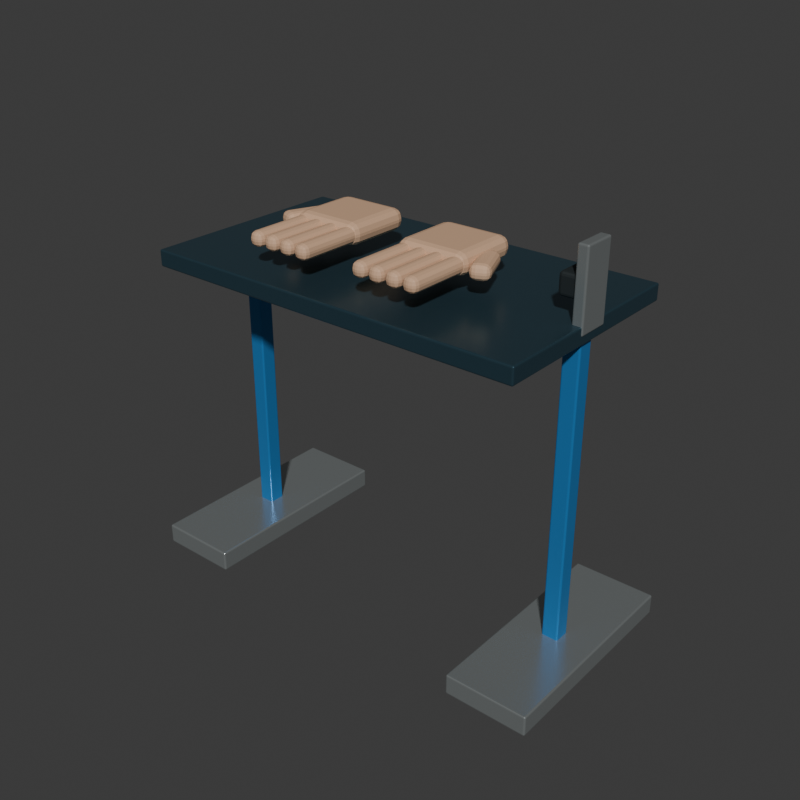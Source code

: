 # Source: hand_presence_sensor.blend  (saved by Blender 5.2.45; exported with 4.5.12 LTS)
import bpy
from mathutils import Matrix  # noqa: F401  (used for matrix-valued properties, if any)

bpy.ops.wm.read_factory_settings(use_empty=True)
scene = bpy.context.scene
scene.name = 'Scene'

# ---- collections
col_collection = bpy.data.collections.new('Collection'); scene.collection.children.link(col_collection)

# ---- materials (node trees are filled in below, after node groups)
mat_zinc_plated = bpy.data.materials.new('Zinc plated')
mat_zinc_plated.diffuse_color = (0.48, 0.52, 0.52, 1.0)
mat_industrial_blue = bpy.data.materials.new('Industrial blue')
mat_industrial_blue.diffuse_color = (0.025, 0.22, 0.55, 1.0)
mat_painted_steel = bpy.data.materials.new('Painted steel')
mat_painted_steel.diffuse_color = (0.055, 0.12, 0.16, 1.0)
mat_rubber_black = bpy.data.materials.new('Rubber black')
mat_rubber_black.diffuse_color = (0.012, 0.018, 0.02, 1.0)
mat_illustrative_hands = bpy.data.materials.new('Illustrative hands')
mat_illustrative_hands.diffuse_color = (0.64, 0.4, 0.25, 1.0)

# ---- material node trees
mat_zinc_plated.use_nodes = True; mat_zinc_plated.node_tree.nodes.clear()
_N = mat_zinc_plated.node_tree.nodes; _L = mat_zinc_plated.node_tree.links
n0 = _N.new('ShaderNodeBsdfPrincipled'); n0.name = 'Principled BSDF'; n0.location = (-200, 100)
n0.inputs[0].default_value = (0.48, 0.52, 0.52, 1.0)
n0.inputs[1].default_value = 0.75
n0.inputs[2].default_value = 0.26
n0.inputs[10].default_value = 0.005
n1 = _N.new('ShaderNodeOutputMaterial'); n1.name = 'Material Output'; n1.location = (200, 100)
_L.new(n0.outputs[0], n1.inputs[0])
n1.is_active_output = True
mat_industrial_blue.use_nodes = True; mat_industrial_blue.node_tree.nodes.clear()
_N = mat_industrial_blue.node_tree.nodes; _L = mat_industrial_blue.node_tree.links
n0 = _N.new('ShaderNodeBsdfPrincipled'); n0.name = 'Principled BSDF'; n0.location = (-200, 100)
n0.inputs[0].default_value = (0.025, 0.22, 0.55, 1.0)
n0.inputs[1].default_value = 0.28
n0.inputs[2].default_value = 0.3
n0.inputs[10].default_value = 0.005
n1 = _N.new('ShaderNodeOutputMaterial'); n1.name = 'Material Output'; n1.location = (200, 100)
_L.new(n0.outputs[0], n1.inputs[0])
n1.is_active_output = True
mat_painted_steel.use_nodes = True; mat_painted_steel.node_tree.nodes.clear()
_N = mat_painted_steel.node_tree.nodes; _L = mat_painted_steel.node_tree.links
n0 = _N.new('ShaderNodeBsdfPrincipled'); n0.name = 'Principled BSDF'; n0.location = (-200, 100)
n0.inputs[0].default_value = (0.055, 0.12, 0.16, 1.0)
n0.inputs[1].default_value = 0.72
n0.inputs[2].default_value = 0.29
n0.inputs[10].default_value = 0.005
n1 = _N.new('ShaderNodeOutputMaterial'); n1.name = 'Material Output'; n1.location = (200, 100)
_L.new(n0.outputs[0], n1.inputs[0])
n1.is_active_output = True
mat_rubber_black.use_nodes = True; mat_rubber_black.node_tree.nodes.clear()
_N = mat_rubber_black.node_tree.nodes; _L = mat_rubber_black.node_tree.links
n0 = _N.new('ShaderNodeBsdfPrincipled'); n0.name = 'Principled BSDF'; n0.location = (-200, 100)
n0.inputs[0].default_value = (0.012, 0.018, 0.02, 1.0)
n0.inputs[1].default_value = 0.04
n0.inputs[2].default_value = 0.66
n0.inputs[10].default_value = 0.005
n1 = _N.new('ShaderNodeOutputMaterial'); n1.name = 'Material Output'; n1.location = (200, 100)
_L.new(n0.outputs[0], n1.inputs[0])
n1.is_active_output = True
mat_illustrative_hands.use_nodes = True; mat_illustrative_hands.node_tree.nodes.clear()
_N = mat_illustrative_hands.node_tree.nodes; _L = mat_illustrative_hands.node_tree.links
n0 = _N.new('ShaderNodeBsdfPrincipled'); n0.name = 'Principled BSDF'; n0.location = (-200, 100)
n0.inputs[0].default_value = (0.64, 0.4, 0.25, 1.0)
n0.inputs[2].default_value = 0.65
n0.inputs[10].default_value = 0.005
n1 = _N.new('ShaderNodeOutputMaterial'); n1.name = 'Material Output'; n1.location = (200, 100)
_L.new(n0.outputs[0], n1.inputs[0])
n1.is_active_output = True

# ---- world
world_world = bpy.data.worlds.new('World'); scene.world = world_world
world_world.use_nodes = True; world_world.node_tree.nodes.clear()
_N = world_world.node_tree.nodes; _L = world_world.node_tree.links
n0 = _N.new('ShaderNodeOutputWorld'); n0.name = 'World Output'; n0.location = (200, 100)
n1 = _N.new('ShaderNodeBackground'); n1.name = 'Background'; n1.location = (-200, 100)
n1.inputs[0].default_value = (0.05088, 0.05088, 0.05088, 1.0)
_L.new(n1.outputs[0], n0.inputs[0])
n0.is_active_output = True
world_world.color = (0.022, 0.03, 0.034)
world_world.sun_shadow_jitter_overblur = 0.0

# ---- meshes
me_cube = bpy.data.meshes.new('Cube')
me_cube.from_pydata([(-0.1, -0.26, -0.025), (-0.1, -0.26, 0.025), (-0.1, 0.26, -0.025), (-0.1, 0.26, 0.025), (0.1, -0.26, -0.025), (0.1, -0.26, 0.025), (0.1, 0.26, -0.025), (0.1, 0.26, 0.025)], [], [(0, 1, 3, 2), (2, 3, 7, 6), (6, 7, 5, 4), (4, 5, 1, 0), (2, 6, 4, 0), (7, 3, 1, 5)])
_uv = me_cube.uv_layers.new(name='UVMap')
_uv.uv.foreach_set('vector', [0.375, 0.0, 0.625, 0.0, 0.625, 0.25, 0.375, 0.25, 0.375, 0.25, 0.625, 0.25, 0.625, 0.5, 0.375, 0.5, 0.375, 0.5, 0.625, 0.5, 0.625, 0.75, 0.375, 0.75, 0.375, 0.75, 0.625, 0.75, 0.625, 1.0, 0.375, 1.0, 0.125, 0.5, 0.375, 0.5, 0.375, 0.75, 0.125, 0.75, 0.625, 0.5, 0.875, 0.5, 0.875, 0.75, 0.625, 0.75])
me_cube.materials.append(mat_zinc_plated)
me_cube.update()
me_cube_001 = bpy.data.meshes.new('Cube.001')
me_cube_001.from_pydata([(-0.02, -0.02, -0.375), (-0.02, -0.02, 0.375), (-0.02, 0.02, -0.375), (-0.02, 0.02, 0.375), (0.02, -0.02, -0.375), (0.02, -0.02, 0.375), (0.02, 0.02, -0.375), (0.02, 0.02, 0.375)], [], [(0, 1, 3, 2), (2, 3, 7, 6), (6, 7, 5, 4), (4, 5, 1, 0), (2, 6, 4, 0), (7, 3, 1, 5)])
_uv = me_cube_001.uv_layers.new(name='UVMap')
_uv.uv.foreach_set('vector', [0.375, 0.0, 0.625, 0.0, 0.625, 0.25, 0.375, 0.25, 0.375, 0.25, 0.625, 0.25, 0.625, 0.5, 0.375, 0.5, 0.375, 0.5, 0.625, 0.5, 0.625, 0.75, 0.375, 0.75, 0.375, 0.75, 0.625, 0.75, 0.625, 1.0, 0.375, 1.0, 0.125, 0.5, 0.375, 0.5, 0.375, 0.75, 0.125, 0.75, 0.625, 0.5, 0.875, 0.5, 0.875, 0.75, 0.625, 0.75])
me_cube_001.materials.append(mat_industrial_blue)
me_cube_001.update()
me_cube_002 = bpy.data.meshes.new('Cube.002')
me_cube_002.from_pydata([(-0.1, -0.26, -0.025), (-0.1, -0.26, 0.025), (-0.1, 0.26, -0.025), (-0.1, 0.26, 0.025), (0.1, -0.26, -0.025), (0.1, -0.26, 0.025), (0.1, 0.26, -0.025), (0.1, 0.26, 0.025)], [], [(0, 1, 3, 2), (2, 3, 7, 6), (6, 7, 5, 4), (4, 5, 1, 0), (2, 6, 4, 0), (7, 3, 1, 5)])
_uv = me_cube_002.uv_layers.new(name='UVMap')
_uv.uv.foreach_set('vector', [0.375, 0.0, 0.625, 0.0, 0.625, 0.25, 0.375, 0.25, 0.375, 0.25, 0.625, 0.25, 0.625, 0.5, 0.375, 0.5, 0.375, 0.5, 0.625, 0.5, 0.625, 0.75, 0.375, 0.75, 0.375, 0.75, 0.625, 0.75, 0.625, 1.0, 0.375, 1.0, 0.125, 0.5, 0.375, 0.5, 0.375, 0.75, 0.125, 0.75, 0.625, 0.5, 0.875, 0.5, 0.875, 0.75, 0.625, 0.75])
me_cube_002.materials.append(mat_zinc_plated)
me_cube_002.update()
me_cube_003 = bpy.data.meshes.new('Cube.003')
me_cube_003.from_pydata([(-0.02, -0.02, -0.375), (-0.02, -0.02, 0.375), (-0.02, 0.02, -0.375), (-0.02, 0.02, 0.375), (0.02, -0.02, -0.375), (0.02, -0.02, 0.375), (0.02, 0.02, -0.375), (0.02, 0.02, 0.375)], [], [(0, 1, 3, 2), (2, 3, 7, 6), (6, 7, 5, 4), (4, 5, 1, 0), (2, 6, 4, 0), (7, 3, 1, 5)])
_uv = me_cube_003.uv_layers.new(name='UVMap')
_uv.uv.foreach_set('vector', [0.375, 0.0, 0.625, 0.0, 0.625, 0.25, 0.375, 0.25, 0.375, 0.25, 0.625, 0.25, 0.625, 0.5, 0.375, 0.5, 0.375, 0.5, 0.625, 0.5, 0.625, 0.75, 0.375, 0.75, 0.375, 0.75, 0.625, 0.75, 0.625, 1.0, 0.375, 1.0, 0.125, 0.5, 0.375, 0.5, 0.375, 0.75, 0.125, 0.75, 0.625, 0.5, 0.875, 0.5, 0.875, 0.75, 0.625, 0.75])
me_cube_003.materials.append(mat_industrial_blue)
me_cube_003.update()
me_cube_004 = bpy.data.meshes.new('Cube.004')
me_cube_004.from_pydata([(-0.47, -0.26, -0.02), (-0.47, -0.26, 0.02), (-0.47, 0.26, -0.02), (-0.47, 0.26, 0.02), (0.47, -0.26, -0.02), (0.47, -0.26, 0.02), (0.47, 0.26, -0.02), (0.47, 0.26, 0.02)], [], [(0, 1, 3, 2), (2, 3, 7, 6), (6, 7, 5, 4), (4, 5, 1, 0), (2, 6, 4, 0), (7, 3, 1, 5)])
_uv = me_cube_004.uv_layers.new(name='UVMap')
_uv.uv.foreach_set('vector', [0.375, 0.0, 0.625, 0.0, 0.625, 0.25, 0.375, 0.25, 0.375, 0.25, 0.625, 0.25, 0.625, 0.5, 0.375, 0.5, 0.375, 0.5, 0.625, 0.5, 0.625, 0.75, 0.375, 0.75, 0.375, 0.75, 0.625, 0.75, 0.625, 1.0, 0.375, 1.0, 0.125, 0.5, 0.375, 0.5, 0.375, 0.75, 0.125, 0.75, 0.625, 0.5, 0.875, 0.5, 0.875, 0.75, 0.625, 0.75])
me_cube_004.materials.append(mat_painted_steel)
me_cube_004.update()
me_cube_005 = bpy.data.meshes.new('Cube.005')
me_cube_005.from_pydata([(-0.0125, -0.04, -0.09), (-0.0125, -0.04, 0.09), (-0.0125, 0.04, -0.09), (-0.0125, 0.04, 0.09), (0.0125, -0.04, -0.09), (0.0125, -0.04, 0.09), (0.0125, 0.04, -0.09), (0.0125, 0.04, 0.09)], [], [(0, 1, 3, 2), (2, 3, 7, 6), (6, 7, 5, 4), (4, 5, 1, 0), (2, 6, 4, 0), (7, 3, 1, 5)])
_uv = me_cube_005.uv_layers.new(name='UVMap')
_uv.uv.foreach_set('vector', [0.375, 0.0, 0.625, 0.0, 0.625, 0.25, 0.375, 0.25, 0.375, 0.25, 0.625, 0.25, 0.625, 0.5, 0.375, 0.5, 0.375, 0.5, 0.625, 0.5, 0.625, 0.75, 0.375, 0.75, 0.375, 0.75, 0.625, 0.75, 0.625, 1.0, 0.375, 1.0, 0.125, 0.5, 0.375, 0.5, 0.375, 0.75, 0.125, 0.75, 0.625, 0.5, 0.875, 0.5, 0.875, 0.75, 0.625, 0.75])
me_cube_005.materials.append(mat_zinc_plated)
me_cube_005.update()
me_cube_006 = bpy.data.meshes.new('Cube.006')
me_cube_006.from_pydata([(-0.0225, -0.0325, -0.025), (-0.0225, -0.0325, 0.025), (-0.0225, 0.0325, -0.025), (-0.0225, 0.0325, 0.025), (0.0225, -0.0325, -0.025), (0.0225, -0.0325, 0.025), (0.0225, 0.0325, -0.025), (0.0225, 0.0325, 0.025)], [], [(0, 1, 3, 2), (2, 3, 7, 6), (6, 7, 5, 4), (4, 5, 1, 0), (2, 6, 4, 0), (7, 3, 1, 5)])
_uv = me_cube_006.uv_layers.new(name='UVMap')
_uv.uv.foreach_set('vector', [0.375, 0.0, 0.625, 0.0, 0.625, 0.25, 0.375, 0.25, 0.375, 0.25, 0.625, 0.25, 0.625, 0.5, 0.375, 0.5, 0.375, 0.5, 0.625, 0.5, 0.625, 0.75, 0.375, 0.75, 0.375, 0.75, 0.625, 0.75, 0.625, 1.0, 0.375, 1.0, 0.125, 0.5, 0.375, 0.5, 0.375, 0.75, 0.125, 0.75, 0.625, 0.5, 0.875, 0.5, 0.875, 0.75, 0.625, 0.75])
me_cube_006.materials.append(mat_rubber_black)
me_cube_006.update()
me_cube_007 = bpy.data.meshes.new('Cube.007')
me_cube_007.from_pydata([(-0.002, -0.0175, -0.01), (-0.002, -0.0175, 0.01), (-0.002, 0.0175, -0.01), (-0.002, 0.0175, 0.01), (0.002, -0.0175, -0.01), (0.002, -0.0175, 0.01), (0.002, 0.0175, -0.01), (0.002, 0.0175, 0.01)], [], [(0, 1, 3, 2), (2, 3, 7, 6), (6, 7, 5, 4), (4, 5, 1, 0), (2, 6, 4, 0), (7, 3, 1, 5)])
_uv = me_cube_007.uv_layers.new(name='UVMap')
_uv.uv.foreach_set('vector', [0.375, 0.0, 0.625, 0.0, 0.625, 0.25, 0.375, 0.25, 0.375, 0.25, 0.625, 0.25, 0.625, 0.5, 0.375, 0.5, 0.375, 0.5, 0.625, 0.5, 0.625, 0.75, 0.375, 0.75, 0.375, 0.75, 0.625, 0.75, 0.625, 1.0, 0.375, 1.0, 0.125, 0.5, 0.375, 0.5, 0.375, 0.75, 0.125, 0.75, 0.625, 0.5, 0.875, 0.5, 0.875, 0.75, 0.625, 0.75])
me_cube_007.materials.append(mat_industrial_blue)
me_cube_007.update()
me_cube_008 = bpy.data.meshes.new('Cube.008')
me_cube_008.from_pydata([(-0.085, -0.085, -0.025), (-0.085, -0.085, 0.025), (-0.085, 0.085, -0.025), (-0.085, 0.085, 0.025), (0.085, -0.085, -0.025), (0.085, -0.085, 0.025), (0.085, 0.085, -0.025), (0.085, 0.085, 0.025)], [], [(0, 1, 3, 2), (2, 3, 7, 6), (6, 7, 5, 4), (4, 5, 1, 0), (2, 6, 4, 0), (7, 3, 1, 5)])
_uv = me_cube_008.uv_layers.new(name='UVMap')
_uv.uv.foreach_set('vector', [0.375, 0.0, 0.625, 0.0, 0.625, 0.25, 0.375, 0.25, 0.375, 0.25, 0.625, 0.25, 0.625, 0.5, 0.375, 0.5, 0.375, 0.5, 0.625, 0.5, 0.625, 0.75, 0.375, 0.75, 0.375, 0.75, 0.625, 0.75, 0.625, 1.0, 0.375, 1.0, 0.125, 0.5, 0.375, 0.5, 0.375, 0.75, 0.125, 0.75, 0.625, 0.5, 0.875, 0.5, 0.875, 0.75, 0.625, 0.75])
me_cube_008.materials.append(mat_illustrative_hands)
me_cube_008.update()
me_cube_009 = bpy.data.meshes.new('Cube.009')
me_cube_009.from_pydata([(-0.0175, -0.085, -0.0175), (-0.0175, -0.085, 0.0175), (-0.0175, 0.085, -0.0175), (-0.0175, 0.085, 0.0175), (0.0175, -0.085, -0.0175), (0.0175, -0.085, 0.0175), (0.0175, 0.085, -0.0175), (0.0175, 0.085, 0.0175)], [], [(0, 1, 3, 2), (2, 3, 7, 6), (6, 7, 5, 4), (4, 5, 1, 0), (2, 6, 4, 0), (7, 3, 1, 5)])
_uv = me_cube_009.uv_layers.new(name='UVMap')
_uv.uv.foreach_set('vector', [0.375, 0.0, 0.625, 0.0, 0.625, 0.25, 0.375, 0.25, 0.375, 0.25, 0.625, 0.25, 0.625, 0.5, 0.375, 0.5, 0.375, 0.5, 0.625, 0.5, 0.625, 0.75, 0.375, 0.75, 0.375, 0.75, 0.625, 0.75, 0.625, 1.0, 0.375, 1.0, 0.125, 0.5, 0.375, 0.5, 0.375, 0.75, 0.125, 0.75, 0.625, 0.5, 0.875, 0.5, 0.875, 0.75, 0.625, 0.75])
me_cube_009.materials.append(mat_illustrative_hands)
me_cube_009.update()
me_cube_010 = bpy.data.meshes.new('Cube.010')
me_cube_010.from_pydata([(-0.0175, -0.085, -0.0175), (-0.0175, -0.085, 0.0175), (-0.0175, 0.085, -0.0175), (-0.0175, 0.085, 0.0175), (0.0175, -0.085, -0.0175), (0.0175, -0.085, 0.0175), (0.0175, 0.085, -0.0175), (0.0175, 0.085, 0.0175)], [], [(0, 1, 3, 2), (2, 3, 7, 6), (6, 7, 5, 4), (4, 5, 1, 0), (2, 6, 4, 0), (7, 3, 1, 5)])
_uv = me_cube_010.uv_layers.new(name='UVMap')
_uv.uv.foreach_set('vector', [0.375, 0.0, 0.625, 0.0, 0.625, 0.25, 0.375, 0.25, 0.375, 0.25, 0.625, 0.25, 0.625, 0.5, 0.375, 0.5, 0.375, 0.5, 0.625, 0.5, 0.625, 0.75, 0.375, 0.75, 0.375, 0.75, 0.625, 0.75, 0.625, 1.0, 0.375, 1.0, 0.125, 0.5, 0.375, 0.5, 0.375, 0.75, 0.125, 0.75, 0.625, 0.5, 0.875, 0.5, 0.875, 0.75, 0.625, 0.75])
me_cube_010.materials.append(mat_illustrative_hands)
me_cube_010.update()
me_cube_011 = bpy.data.meshes.new('Cube.011')
me_cube_011.from_pydata([(-0.0175, -0.085, -0.0175), (-0.0175, -0.085, 0.0175), (-0.0175, 0.085, -0.0175), (-0.0175, 0.085, 0.0175), (0.0175, -0.085, -0.0175), (0.0175, -0.085, 0.0175), (0.0175, 0.085, -0.0175), (0.0175, 0.085, 0.0175)], [], [(0, 1, 3, 2), (2, 3, 7, 6), (6, 7, 5, 4), (4, 5, 1, 0), (2, 6, 4, 0), (7, 3, 1, 5)])
_uv = me_cube_011.uv_layers.new(name='UVMap')
_uv.uv.foreach_set('vector', [0.375, 0.0, 0.625, 0.0, 0.625, 0.25, 0.375, 0.25, 0.375, 0.25, 0.625, 0.25, 0.625, 0.5, 0.375, 0.5, 0.375, 0.5, 0.625, 0.5, 0.625, 0.75, 0.375, 0.75, 0.375, 0.75, 0.625, 0.75, 0.625, 1.0, 0.375, 1.0, 0.125, 0.5, 0.375, 0.5, 0.375, 0.75, 0.125, 0.75, 0.625, 0.5, 0.875, 0.5, 0.875, 0.75, 0.625, 0.75])
me_cube_011.materials.append(mat_illustrative_hands)
me_cube_011.update()
me_cube_012 = bpy.data.meshes.new('Cube.012')
me_cube_012.from_pydata([(-0.0175, -0.085, -0.0175), (-0.0175, -0.085, 0.0175), (-0.0175, 0.085, -0.0175), (-0.0175, 0.085, 0.0175), (0.0175, -0.085, -0.0175), (0.0175, -0.085, 0.0175), (0.0175, 0.085, -0.0175), (0.0175, 0.085, 0.0175)], [], [(0, 1, 3, 2), (2, 3, 7, 6), (6, 7, 5, 4), (4, 5, 1, 0), (2, 6, 4, 0), (7, 3, 1, 5)])
_uv = me_cube_012.uv_layers.new(name='UVMap')
_uv.uv.foreach_set('vector', [0.375, 0.0, 0.625, 0.0, 0.625, 0.25, 0.375, 0.25, 0.375, 0.25, 0.625, 0.25, 0.625, 0.5, 0.375, 0.5, 0.375, 0.5, 0.625, 0.5, 0.625, 0.75, 0.375, 0.75, 0.375, 0.75, 0.625, 0.75, 0.625, 1.0, 0.375, 1.0, 0.125, 0.5, 0.375, 0.5, 0.375, 0.75, 0.125, 0.75, 0.625, 0.5, 0.875, 0.5, 0.875, 0.75, 0.625, 0.75])
me_cube_012.materials.append(mat_illustrative_hands)
me_cube_012.update()
me_cube_013 = bpy.data.meshes.new('Cube.013')
me_cube_013.from_pydata([(-0.0225, -0.0525, -0.0175), (-0.0225, -0.0525, 0.0175), (-0.0225, 0.0525, -0.0175), (-0.0225, 0.0525, 0.0175), (0.0225, -0.0525, -0.0175), (0.0225, -0.0525, 0.0175), (0.0225, 0.0525, -0.0175), (0.0225, 0.0525, 0.0175)], [], [(0, 1, 3, 2), (2, 3, 7, 6), (6, 7, 5, 4), (4, 5, 1, 0), (2, 6, 4, 0), (7, 3, 1, 5)])
_uv = me_cube_013.uv_layers.new(name='UVMap')
_uv.uv.foreach_set('vector', [0.375, 0.0, 0.625, 0.0, 0.625, 0.25, 0.375, 0.25, 0.375, 0.25, 0.625, 0.25, 0.625, 0.5, 0.375, 0.5, 0.375, 0.5, 0.625, 0.5, 0.625, 0.75, 0.375, 0.75, 0.375, 0.75, 0.625, 0.75, 0.625, 1.0, 0.375, 1.0, 0.125, 0.5, 0.375, 0.5, 0.375, 0.75, 0.125, 0.75, 0.625, 0.5, 0.875, 0.5, 0.875, 0.75, 0.625, 0.75])
me_cube_013.materials.append(mat_illustrative_hands)
me_cube_013.update()
me_cube_014 = bpy.data.meshes.new('Cube.014')
me_cube_014.from_pydata([(-0.085, -0.085, -0.025), (-0.085, -0.085, 0.025), (-0.085, 0.085, -0.025), (-0.085, 0.085, 0.025), (0.085, -0.085, -0.025), (0.085, -0.085, 0.025), (0.085, 0.085, -0.025), (0.085, 0.085, 0.025)], [], [(0, 1, 3, 2), (2, 3, 7, 6), (6, 7, 5, 4), (4, 5, 1, 0), (2, 6, 4, 0), (7, 3, 1, 5)])
_uv = me_cube_014.uv_layers.new(name='UVMap')
_uv.uv.foreach_set('vector', [0.375, 0.0, 0.625, 0.0, 0.625, 0.25, 0.375, 0.25, 0.375, 0.25, 0.625, 0.25, 0.625, 0.5, 0.375, 0.5, 0.375, 0.5, 0.625, 0.5, 0.625, 0.75, 0.375, 0.75, 0.375, 0.75, 0.625, 0.75, 0.625, 1.0, 0.375, 1.0, 0.125, 0.5, 0.375, 0.5, 0.375, 0.75, 0.125, 0.75, 0.625, 0.5, 0.875, 0.5, 0.875, 0.75, 0.625, 0.75])
me_cube_014.materials.append(mat_illustrative_hands)
me_cube_014.update()
me_cube_015 = bpy.data.meshes.new('Cube.015')
me_cube_015.from_pydata([(-0.0175, -0.085, -0.0175), (-0.0175, -0.085, 0.0175), (-0.0175, 0.085, -0.0175), (-0.0175, 0.085, 0.0175), (0.0175, -0.085, -0.0175), (0.0175, -0.085, 0.0175), (0.0175, 0.085, -0.0175), (0.0175, 0.085, 0.0175)], [], [(0, 1, 3, 2), (2, 3, 7, 6), (6, 7, 5, 4), (4, 5, 1, 0), (2, 6, 4, 0), (7, 3, 1, 5)])
_uv = me_cube_015.uv_layers.new(name='UVMap')
_uv.uv.foreach_set('vector', [0.375, 0.0, 0.625, 0.0, 0.625, 0.25, 0.375, 0.25, 0.375, 0.25, 0.625, 0.25, 0.625, 0.5, 0.375, 0.5, 0.375, 0.5, 0.625, 0.5, 0.625, 0.75, 0.375, 0.75, 0.375, 0.75, 0.625, 0.75, 0.625, 1.0, 0.375, 1.0, 0.125, 0.5, 0.375, 0.5, 0.375, 0.75, 0.125, 0.75, 0.625, 0.5, 0.875, 0.5, 0.875, 0.75, 0.625, 0.75])
me_cube_015.materials.append(mat_illustrative_hands)
me_cube_015.update()
me_cube_016 = bpy.data.meshes.new('Cube.016')
me_cube_016.from_pydata([(-0.0175, -0.085, -0.0175), (-0.0175, -0.085, 0.0175), (-0.0175, 0.085, -0.0175), (-0.0175, 0.085, 0.0175), (0.0175, -0.085, -0.0175), (0.0175, -0.085, 0.0175), (0.0175, 0.085, -0.0175), (0.0175, 0.085, 0.0175)], [], [(0, 1, 3, 2), (2, 3, 7, 6), (6, 7, 5, 4), (4, 5, 1, 0), (2, 6, 4, 0), (7, 3, 1, 5)])
_uv = me_cube_016.uv_layers.new(name='UVMap')
_uv.uv.foreach_set('vector', [0.375, 0.0, 0.625, 0.0, 0.625, 0.25, 0.375, 0.25, 0.375, 0.25, 0.625, 0.25, 0.625, 0.5, 0.375, 0.5, 0.375, 0.5, 0.625, 0.5, 0.625, 0.75, 0.375, 0.75, 0.375, 0.75, 0.625, 0.75, 0.625, 1.0, 0.375, 1.0, 0.125, 0.5, 0.375, 0.5, 0.375, 0.75, 0.125, 0.75, 0.625, 0.5, 0.875, 0.5, 0.875, 0.75, 0.625, 0.75])
me_cube_016.materials.append(mat_illustrative_hands)
me_cube_016.update()
me_cube_017 = bpy.data.meshes.new('Cube.017')
me_cube_017.from_pydata([(-0.0175, -0.085, -0.0175), (-0.0175, -0.085, 0.0175), (-0.0175, 0.085, -0.0175), (-0.0175, 0.085, 0.0175), (0.0175, -0.085, -0.0175), (0.0175, -0.085, 0.0175), (0.0175, 0.085, -0.0175), (0.0175, 0.085, 0.0175)], [], [(0, 1, 3, 2), (2, 3, 7, 6), (6, 7, 5, 4), (4, 5, 1, 0), (2, 6, 4, 0), (7, 3, 1, 5)])
_uv = me_cube_017.uv_layers.new(name='UVMap')
_uv.uv.foreach_set('vector', [0.375, 0.0, 0.625, 0.0, 0.625, 0.25, 0.375, 0.25, 0.375, 0.25, 0.625, 0.25, 0.625, 0.5, 0.375, 0.5, 0.375, 0.5, 0.625, 0.5, 0.625, 0.75, 0.375, 0.75, 0.375, 0.75, 0.625, 0.75, 0.625, 1.0, 0.375, 1.0, 0.125, 0.5, 0.375, 0.5, 0.375, 0.75, 0.125, 0.75, 0.625, 0.5, 0.875, 0.5, 0.875, 0.75, 0.625, 0.75])
me_cube_017.materials.append(mat_illustrative_hands)
me_cube_017.update()
me_cube_018 = bpy.data.meshes.new('Cube.018')
me_cube_018.from_pydata([(-0.0175, -0.085, -0.0175), (-0.0175, -0.085, 0.0175), (-0.0175, 0.085, -0.0175), (-0.0175, 0.085, 0.0175), (0.0175, -0.085, -0.0175), (0.0175, -0.085, 0.0175), (0.0175, 0.085, -0.0175), (0.0175, 0.085, 0.0175)], [], [(0, 1, 3, 2), (2, 3, 7, 6), (6, 7, 5, 4), (4, 5, 1, 0), (2, 6, 4, 0), (7, 3, 1, 5)])
_uv = me_cube_018.uv_layers.new(name='UVMap')
_uv.uv.foreach_set('vector', [0.375, 0.0, 0.625, 0.0, 0.625, 0.25, 0.375, 0.25, 0.375, 0.25, 0.625, 0.25, 0.625, 0.5, 0.375, 0.5, 0.375, 0.5, 0.625, 0.5, 0.625, 0.75, 0.375, 0.75, 0.375, 0.75, 0.625, 0.75, 0.625, 1.0, 0.375, 1.0, 0.125, 0.5, 0.375, 0.5, 0.375, 0.75, 0.125, 0.75, 0.625, 0.5, 0.875, 0.5, 0.875, 0.75, 0.625, 0.75])
me_cube_018.materials.append(mat_illustrative_hands)
me_cube_018.update()
me_cube_019 = bpy.data.meshes.new('Cube.019')
me_cube_019.from_pydata([(-0.0225, -0.0525, -0.0175), (-0.0225, -0.0525, 0.0175), (-0.0225, 0.0525, -0.0175), (-0.0225, 0.0525, 0.0175), (0.0225, -0.0525, -0.0175), (0.0225, -0.0525, 0.0175), (0.0225, 0.0525, -0.0175), (0.0225, 0.0525, 0.0175)], [], [(0, 1, 3, 2), (2, 3, 7, 6), (6, 7, 5, 4), (4, 5, 1, 0), (2, 6, 4, 0), (7, 3, 1, 5)])
_uv = me_cube_019.uv_layers.new(name='UVMap')
_uv.uv.foreach_set('vector', [0.375, 0.0, 0.625, 0.0, 0.625, 0.25, 0.375, 0.25, 0.375, 0.25, 0.625, 0.25, 0.625, 0.5, 0.375, 0.5, 0.375, 0.5, 0.625, 0.5, 0.625, 0.75, 0.375, 0.75, 0.375, 0.75, 0.625, 0.75, 0.625, 1.0, 0.375, 1.0, 0.125, 0.5, 0.375, 0.5, 0.375, 0.75, 0.125, 0.75, 0.625, 0.5, 0.875, 0.5, 0.875, 0.75, 0.625, 0.75])
me_cube_019.materials.append(mat_illustrative_hands)
me_cube_019.update()

# ---- objects
ob_hand_station_foot__0_44 = bpy.data.objects.new('HAND_STATION_foot_-0.44', me_cube)
ob_hand_station_post__0_44 = bpy.data.objects.new('HAND_STATION_post_-0.44', me_cube_001)
ob_hand_station_foot_0_44 = bpy.data.objects.new('HAND_STATION_foot_0.44', me_cube_002)
ob_hand_station_post_0_44 = bpy.data.objects.new('HAND_STATION_post_0.44', me_cube_003)
ob_hand_station_tray = bpy.data.objects.new('HAND_STATION_tray', me_cube_004)
ob_hand_sensor_bracket = bpy.data.objects.new('HAND_SENSOR_bracket', me_cube_005)
ob_hand_sensor_body = bpy.data.objects.new('HAND_SENSOR_body', me_cube_006)
ob_hand_sensor_lens = bpy.data.objects.new('HAND_SENSOR_lens', me_cube_007)
ob_hand_0_palm = bpy.data.objects.new('HAND_0_palm', me_cube_008)
ob_hand_0_finger_0 = bpy.data.objects.new('HAND_0_finger_0', me_cube_009)
ob_hand_0_finger_1 = bpy.data.objects.new('HAND_0_finger_1', me_cube_010)
ob_hand_0_finger_2 = bpy.data.objects.new('HAND_0_finger_2', me_cube_011)
ob_hand_0_finger_3 = bpy.data.objects.new('HAND_0_finger_3', me_cube_012)
ob_hand_0_thumb = bpy.data.objects.new('HAND_0_thumb', me_cube_013)
ob_hand_1_palm = bpy.data.objects.new('HAND_1_palm', me_cube_014)
ob_hand_1_finger_0 = bpy.data.objects.new('HAND_1_finger_0', me_cube_015)
ob_hand_1_finger_1 = bpy.data.objects.new('HAND_1_finger_1', me_cube_016)
ob_hand_1_finger_2 = bpy.data.objects.new('HAND_1_finger_2', me_cube_017)
ob_hand_1_finger_3 = bpy.data.objects.new('HAND_1_finger_3', me_cube_018)
ob_hand_1_thumb = bpy.data.objects.new('HAND_1_thumb', me_cube_019)

# ---- transforms, parenting, visibility, modifiers, constraints
ob_hand_station_foot__0_44.location = (-0.44, -0.18, 0.025)
_m = ob_hand_station_foot__0_44.modifiers.new('Manufactured edge radius', 'BEVEL')
_m.width = 0.004
_m.width_pct = 0.004
_m.segments = 3
ob_hand_station_post__0_44.location = (-0.44, -0.18, 0.39)
_m = ob_hand_station_post__0_44.modifiers.new('Manufactured edge radius', 'BEVEL')
_m.width = 0.004
_m.width_pct = 0.004
_m.segments = 3
ob_hand_station_foot_0_44.location = (0.44, -0.18, 0.025)
_m = ob_hand_station_foot_0_44.modifiers.new('Manufactured edge radius', 'BEVEL')
_m.width = 0.004
_m.width_pct = 0.004
_m.segments = 3
ob_hand_station_post_0_44.location = (0.44, -0.18, 0.39)
_m = ob_hand_station_post_0_44.modifiers.new('Manufactured edge radius', 'BEVEL')
_m.width = 0.004
_m.width_pct = 0.004
_m.segments = 3
ob_hand_station_tray.location = (0.0, -0.18, 0.78)
_m = ob_hand_station_tray.modifiers.new('Manufactured edge radius', 'BEVEL')
_m.width = 0.004
_m.width_pct = 0.004
_m.segments = 3
ob_hand_sensor_bracket.location = (0.46, -0.18, 0.87)
_m = ob_hand_sensor_bracket.modifiers.new('Manufactured edge radius', 'BEVEL')
_m.width = 0.004
_m.width_pct = 0.004
_m.segments = 3
ob_hand_sensor_body.location = (0.43, -0.18, 0.87)
_m = ob_hand_sensor_body.modifiers.new('Manufactured edge radius', 'BEVEL')
_m.width = 0.008
_m.width_pct = 0.008
_m.segments = 3
ob_hand_sensor_lens.location = (0.405, -0.18, 0.87)
_m = ob_hand_sensor_lens.modifiers.new('Manufactured edge radius', 'BEVEL')
_m.width = 0.003
_m.width_pct = 0.003
_m.segments = 3
ob_hand_0_palm.location = (-0.14, -0.18, 0.87)
_m = ob_hand_0_palm.modifiers.new('Manufactured edge radius', 'BEVEL')
_m.width = 0.022
_m.width_pct = 0.022
_m.segments = 3
ob_hand_0_finger_0.location = (-0.202, -0.32, 0.87)
_m = ob_hand_0_finger_0.modifiers.new('Manufactured edge radius', 'BEVEL')
_m.width = 0.015
_m.width_pct = 0.015
_m.segments = 3
ob_hand_0_finger_1.location = (-0.16, -0.32, 0.87)
_m = ob_hand_0_finger_1.modifiers.new('Manufactured edge radius', 'BEVEL')
_m.width = 0.015
_m.width_pct = 0.015
_m.segments = 3
ob_hand_0_finger_2.location = (-0.118, -0.32, 0.87)
_m = ob_hand_0_finger_2.modifiers.new('Manufactured edge radius', 'BEVEL')
_m.width = 0.015
_m.width_pct = 0.015
_m.segments = 3
ob_hand_0_finger_3.location = (-0.076, -0.32, 0.87)
_m = ob_hand_0_finger_3.modifiers.new('Manufactured edge radius', 'BEVEL')
_m.width = 0.015
_m.width_pct = 0.015
_m.segments = 3
ob_hand_0_thumb.location = (-0.24, -0.21, 0.865)
ob_hand_0_thumb.rotation_euler = (0.0, 0.0, -0.4)
_m = ob_hand_0_thumb.modifiers.new('Manufactured edge radius', 'BEVEL')
_m.width = 0.015
_m.width_pct = 0.015
_m.segments = 3
ob_hand_1_palm.location = (0.14, -0.18, 0.87)
_m = ob_hand_1_palm.modifiers.new('Manufactured edge radius', 'BEVEL')
_m.width = 0.022
_m.width_pct = 0.022
_m.segments = 3
ob_hand_1_finger_0.location = (0.078, -0.32, 0.87)
_m = ob_hand_1_finger_0.modifiers.new('Manufactured edge radius', 'BEVEL')
_m.width = 0.015
_m.width_pct = 0.015
_m.segments = 3
ob_hand_1_finger_1.location = (0.12, -0.32, 0.87)
_m = ob_hand_1_finger_1.modifiers.new('Manufactured edge radius', 'BEVEL')
_m.width = 0.015
_m.width_pct = 0.015
_m.segments = 3
ob_hand_1_finger_2.location = (0.162, -0.32, 0.87)
_m = ob_hand_1_finger_2.modifiers.new('Manufactured edge radius', 'BEVEL')
_m.width = 0.015
_m.width_pct = 0.015
_m.segments = 3
ob_hand_1_finger_3.location = (0.204, -0.32, 0.87)
_m = ob_hand_1_finger_3.modifiers.new('Manufactured edge radius', 'BEVEL')
_m.width = 0.015
_m.width_pct = 0.015
_m.segments = 3
ob_hand_1_thumb.location = (0.24, -0.21, 0.865)
ob_hand_1_thumb.rotation_euler = (0.0, 0.0, 0.4)
_m = ob_hand_1_thumb.modifiers.new('Manufactured edge radius', 'BEVEL')
_m.width = 0.015
_m.width_pct = 0.015
_m.segments = 3

# ---- collection membership
col_collection.objects.link(ob_hand_station_foot__0_44)
col_collection.objects.link(ob_hand_station_post__0_44)
col_collection.objects.link(ob_hand_station_foot_0_44)
col_collection.objects.link(ob_hand_station_post_0_44)
col_collection.objects.link(ob_hand_station_tray)
col_collection.objects.link(ob_hand_sensor_bracket)
col_collection.objects.link(ob_hand_sensor_body)
col_collection.objects.link(ob_hand_sensor_lens)
col_collection.objects.link(ob_hand_0_palm)
col_collection.objects.link(ob_hand_0_finger_0)
col_collection.objects.link(ob_hand_0_finger_1)
col_collection.objects.link(ob_hand_0_finger_2)
col_collection.objects.link(ob_hand_0_finger_3)
col_collection.objects.link(ob_hand_0_thumb)
col_collection.objects.link(ob_hand_1_palm)
col_collection.objects.link(ob_hand_1_finger_0)
col_collection.objects.link(ob_hand_1_finger_1)
col_collection.objects.link(ob_hand_1_finger_2)
col_collection.objects.link(ob_hand_1_finger_3)
col_collection.objects.link(ob_hand_1_thumb)

# ---- scene / render settings (as saved in the file)
scene.frame_start = 1; scene.frame_end = 250; scene.frame_set(1)
scene.render.engine = 'BLENDER_EEVEE_NEXT'
scene.render.resolution_x = 720
scene.render.resolution_y = 720
scene.render.bake_bias = 0.0
scene.render.bake_samples = 0
scene.render.compositor_device = 'GPU'
scene.eevee.use_volume_custom_range = False
scene.eevee.fast_gi_thickness_near = 0.1
scene.eevee.fast_gi_thickness_far = 0.0
scene.eevee.ray_tracing_options.screen_trace_thickness = 0.1
bpy.context.view_layer.update()

# ---- added for rendering (the .blend has no active camera and no usable light): camera, sun
cam_auto = bpy.data.cameras.new('AutoCamera')
cam_auto.lens = 50.0
cam_auto.sensor_width = 36.0
cam_auto.clip_end = 1000.0
ob_auto_camera = bpy.data.objects.new('AutoCamera', cam_auto)
scene.collection.objects.link(ob_auto_camera)
ob_auto_camera.location = (1.42088, -1.88505, 1.6167)
ob_auto_camera.rotation_euler = (1.09748, -7.21219e-08, 0.694738)
scene.camera = ob_auto_camera
light_auto_sun = bpy.data.lights.new('AutoSun', 'SUN')
light_auto_sun.energy = 3.0
light_auto_sun.angle = 0.0523599
ob_auto_sun = bpy.data.objects.new('AutoSun', light_auto_sun)
scene.collection.objects.link(ob_auto_sun)
ob_auto_sun.rotation_euler = (0.872665, 0.174533, 0.523599)
bpy.context.view_layer.update()
